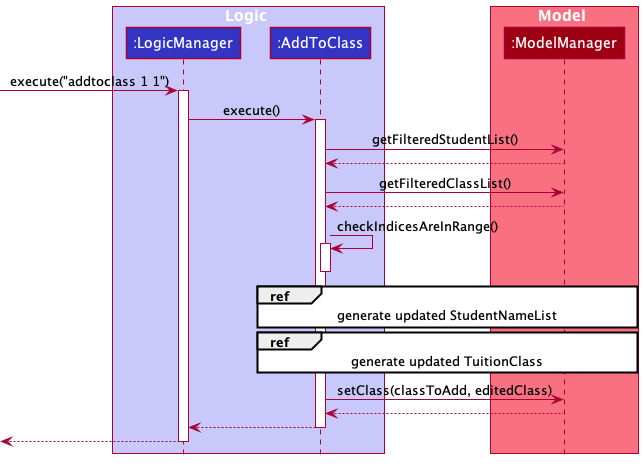

The diagram above was rendered by PlantUML. Its source (embedded in the PNG):
@startuml
!include style.puml

box Logic LOGIC_COLOR_T1
participant ":LogicManager" as LogicManager LOGIC_COLOR
participant ":AddToClass" as AddToClass LOGIC_COLOR
'participant ":EditClassDescriptor" as descripter LOGIC_COLOR
end box

box Model MODEL_COLOR_T1
participant ":ModelManager" as ModelManager MODEL_COLOR
'participant "lastShownTuitionClassList:FilteredList" as FilteredClass MODEL_COLOR
end box

[-> LogicManager : execute("addtoclass 1 1")
activate LogicManager

LogicManager -> AddToClass : execute()
activate AddToClass

AddToClass -> ModelManager : getFilteredStudentList()
AddToClass <-- ModelManager
AddToClass -> ModelManager : getFilteredClassList()
AddToClass <-- ModelManager
AddToClass -> AddToClass : checkIndicesAreInRange()
activate AddToClass
deactivate

ref over AddToClass, ModelManager : generate updated StudentNameList

ref over AddToClass, ModelManager : generate updated TuitionClass

AddToClass -> ModelManager : setClass(classToAdd, editedClass)
AddToClass <-- ModelManager 

return

[<--LogicManager
deactivate LogicManager

@enduml